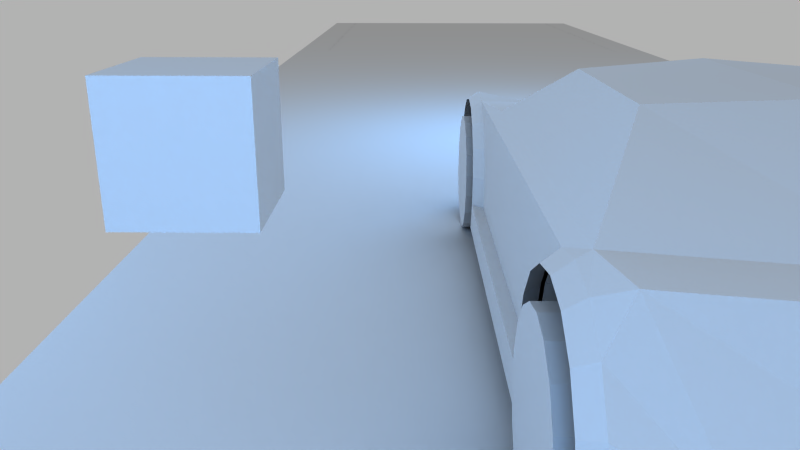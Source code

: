 # Source: track7.blend  (saved by Blender 2.47.0; exported with 4.5.12 LTS)
import bpy
from mathutils import Matrix  # noqa: F401  (used for matrix-valued properties, if any)

bpy.ops.wm.read_factory_settings(use_empty=True)
scene = bpy.context.scene
scene.name = 'Scene'

# ---- collections
col_collection_1 = bpy.data.collections.new('Collection 1'); scene.collection.children.link(col_collection_1)

# ---- materials (node trees are filled in below, after node groups)
mat_matroad_s = bpy.data.materials.new('matRoad_S')
mat_matroad_s.alpha_threshold = 0.0
mat_matroad_s.roughness = 0.5
mat_matroad_s.line_color = (0.0, 0.0, 0.0, 1.0)
mat_matcar = bpy.data.materials.new('matCar')
mat_matcar.alpha_threshold = 0.0
mat_matcar.roughness = 0.5
mat_matcar.line_color = (0.0, 0.0, 0.0, 1.0)
mat_material = bpy.data.materials.new('Material')
mat_material.alpha_threshold = 0.0
mat_material.roughness = 0.5
mat_material.line_color = (0.0, 0.0, 0.0, 1.0)

# ---- material node trees

# ---- world
world_world = bpy.data.worlds.new('World'); scene.world = world_world
world_world.color = (0.7, 0.7, 0.7)
world_world.use_sun_shadow = False
world_world.sun_shadow_jitter_overblur = 0.0
world_world.cycles.sampling_method = 'MANUAL'
world_world.cycles.sample_map_resolution = 256

# ---- cameras
cam_camera = bpy.data.cameras.new('Camera')
cam_camera.passepartout_alpha = 0.2
cam_camera.clip_end = 100.0
cam_camera.lens = 34.0
cam_camera.ortho_scale = 7.314
cam_camera.show_passepartout = False
cam_camera.show_safe_areas = True
cam_camera.dof.focus_distance = 0.0
cam_camera.dof.aperture_fstop = 128.0

# ---- lights
light_spot = bpy.data.lights.new('Spot', 'POINT')
light_spot.color = (0.2551, 0.5855, 1.0)
light_spot.transmission_factor = 0.0
light_spot.cutoff_distance = 30.0
light_spot.energy = 100.0
light_spot.shadow_buffer_clip_start = 1.001
light_spot.shadow_soft_size = 1.0
light_spot.shadow_maximum_resolution = 0.006
light_spot.use_absolute_resolution = True
light_spot.cycles.use_multiple_importance_sampling = False

# ---- meshes
me_plane_002 = bpy.data.meshes.new('Plane.002')
me_plane_002.from_pydata([(-0.196, -2.8, 0.0), (-0.196, 2.8, 0.0), (0.196, 2.8, 0.0), (0.196, -2.8, 0.0)], [], [(0, 3, 2, 1)])
_uv = me_plane_002.uv_layers.new(name='UVTex')
_uv.uv.foreach_set('vector', [1.0, 0.3714, 1.0, 0.4952, 0.001045, 0.4952, 0.001045, 0.3714])
me_plane_002.materials.append(mat_matroad_s)
me_plane_002.use_remesh_preserve_volume = False
me_plane_002.use_remesh_preserve_attributes = False
me_plane_002.use_mirror_vertex_groups = False
me_plane_002.update()
me_plane_001 = bpy.data.meshes.new('Plane.001')
me_plane_001.from_pydata([(-1.96, -2.8, 0.0), (-1.96, 2.8, 0.0), (1.96, 2.8, 0.0), (1.96, -2.8, 0.0)], [], [(0, 3, 2, 1)])
_uv = me_plane_001.uv_layers.new(name='UVTex')
_uv.uv.foreach_set('vector', [1.0, 0.5002, 1.0, 1.0, 0.1816, 1.0, 0.1816, 0.5002])
me_plane_001.materials.append(mat_matroad_s)
me_plane_001.use_remesh_preserve_volume = False
me_plane_001.use_remesh_preserve_attributes = False
me_plane_001.use_mirror_vertex_groups = False
me_plane_001.update()
me_plane = bpy.data.meshes.new('Plane')
me_plane.from_pydata([(-1.96, -8.4, 0.0), (-1.96, 2.8, 0.0), (1.96, 2.8, 0.0), (1.96, -8.4, 0.0)], [], [(0, 3, 2, 1)])
_uv = me_plane.uv_layers.new(name='UVTex')
_uv.uv.foreach_set('vector', [0.2311, 0.5041, 0.2311, 0.9936, 0.003272, 0.9936, 0.003272, 0.5041])
me_plane.materials.append(mat_matroad_s)
me_plane.use_remesh_preserve_volume = False
me_plane.use_remesh_preserve_attributes = False
me_plane.use_mirror_vertex_groups = False
me_plane.update()
me_mr_wheel = bpy.data.meshes.new('mR_wheel')
me_mr_wheel.from_pydata([(-0.4375, 0.0, 1.192e-07), (0.4375, 0.0, 0.0), (-0.4375, 0.866, 0.5), (-0.4375, 0.6428, 0.766), (-0.4375, 0.342, 0.9397), (-0.4375, -1.907e-06, 1.0), (-0.4375, -0.342, 0.9397), (-0.4375, -0.6428, 0.766), (-0.4375, -0.866, 0.5), (-0.4375, -0.9848, 0.1736), (-0.4375, -0.9848, -0.1736), (-0.4375, -0.866, -0.5), (-0.4375, -0.6428, -0.766), (-0.4375, -0.342, -0.9397), (-0.4375, 1.192e-06, -1.0), (-0.4375, 0.342, -0.9397), (-0.4375, 0.6428, -0.766), (-0.4375, 0.866, -0.5), (-0.4375, 0.9848, -0.1736), (-0.4375, 0.9848, 0.1736), (0.4375, 0.866, 0.5), (0.4375, 0.6428, 0.766), (0.4375, 0.342, 0.9397), (0.4375, -4.768e-07, 1.0), (0.4375, -0.342, 0.9397), (0.4375, -0.6428, 0.766), (0.4375, -0.866, 0.5), (0.4375, -0.9848, 0.1736), (0.4375, -0.9848, -0.1736), (0.4375, -0.866, -0.5), (0.4375, -0.6428, -0.766), (0.4375, -0.342, -0.9397), (0.4375, 4.768e-07, -1.0), (0.4375, 0.342, -0.9397), (0.4375, 0.6428, -0.766), (0.4375, 0.866, -0.5), (0.4375, 0.9848, -0.1736), (0.4375, 0.9848, 0.1736)], [], [(20, 37, 19, 2), (2, 3, 21, 20), (3, 4, 22, 21), (4, 5, 23, 22), (5, 6, 24, 23), (6, 7, 25, 24), (7, 8, 26, 25), (8, 9, 27, 26), (9, 10, 28, 27), (10, 11, 29, 28), (11, 12, 30, 29), (12, 13, 31, 30), (13, 14, 32, 31), (14, 15, 33, 32), (15, 16, 34, 33), (16, 17, 35, 34), (17, 18, 36, 35), (18, 19, 37, 36), (19, 0, 2), (1, 37, 20), (2, 0, 3), (20, 21, 1), (3, 0, 4), (21, 22, 1), (4, 0, 5), (22, 23, 1), (5, 0, 6), (23, 24, 1), (6, 0, 7), (24, 25, 1), (7, 0, 8), (25, 26, 1), (8, 0, 9), (26, 27, 1), (9, 0, 10), (27, 28, 1), (10, 0, 11), (28, 29, 1), (11, 0, 12), (29, 30, 1), (12, 0, 13), (30, 31, 1), (13, 0, 14), (31, 32, 1), (14, 0, 15), (32, 33, 1), (15, 0, 16), (33, 34, 1), (16, 0, 17), (34, 35, 1), (17, 0, 18), (35, 36, 1), (18, 0, 19), (36, 37, 1)])
_uv = me_mr_wheel.uv_layers.new(name='UVTex')
_uv.uv.foreach_set('vector', [0.2766, 0.8599, 0.3149, 0.8599, 0.3149, 0.7634, 0.2766, 0.7634, 0.2766, 0.7634, 0.2383, 0.7634, 0.2383, 0.8599, 0.2766, 0.8599, 0.2383, 0.7634, 0.2, 0.7634, 0.2, 0.8599, 0.2383, 0.8599, 0.2, 0.7634, 0.1617, 0.7634, 0.1617, 0.8599, 0.2, 0.8599, 0.8511, 0.7633, 0.8128, 0.7633, 0.8129, 0.8598, 0.8512, 0.8598, 0.8128, 0.7633, 0.7745, 0.7633, 0.7745, 0.8598, 0.8129, 0.8598, 0.7745, 0.7633, 0.7362, 0.7633, 0.7362, 0.8598, 0.7745, 0.8598, 0.7362, 0.7633, 0.6979, 0.7633, 0.6979, 0.8598, 0.7362, 0.8598, 0.6979, 0.7633, 0.6596, 0.7633, 0.6596, 0.8598, 0.6979, 0.8598, 0.6596, 0.7633, 0.6213, 0.7633, 0.6213, 0.8598, 0.6596, 0.8598, 0.6213, 0.7633, 0.583, 0.7633, 0.583, 0.8598, 0.6213, 0.8598, 0.583, 0.7633, 0.5447, 0.7633, 0.5447, 0.8598, 0.583, 0.8598, 0.5447, 0.7633, 0.5064, 0.7633, 0.5064, 0.8598, 0.5447, 0.8598, 0.5064, 0.7633, 0.4681, 0.7634, 0.4681, 0.8598, 0.5064, 0.8598, 0.4681, 0.7634, 0.4298, 0.7634, 0.4298, 0.8599, 0.4681, 0.8598, 0.4298, 0.7634, 0.3915, 0.7634, 0.3915, 0.8599, 0.4298, 0.8599, 0.3915, 0.7634, 0.3532, 0.7634, 0.3532, 0.8599, 0.3915, 0.8599, 0.3532, 0.7634, 0.3149, 0.7634, 0.3149, 0.8599, 0.3532, 0.8599, 0.1941, 0.1597, 0.1107, 0.1115, 0.1726, 0.1853, 0.2473, 0.8132, 0.1971, 0.8132, 0.2001, 0.8304, 0.1726, 0.1853, 0.1107, 0.1115, 0.1436, 0.202, 0.2001, 0.8304, 0.2088, 0.8455, 0.2473, 0.8132, 0.1436, 0.202, 0.1107, 0.1115, 0.1107, 0.2078, 0.2088, 0.8455, 0.2222, 0.8567, 0.2473, 0.8132, 0.1107, 0.2078, 0.1107, 0.1115, 0.07778, 0.202, 0.2222, 0.8567, 0.2386, 0.8627, 0.2473, 0.8132, 0.07778, 0.202, 0.1107, 0.1115, 0.04883, 0.1853, 0.2386, 0.8627, 0.2561, 0.8627, 0.2473, 0.8132, 0.04883, 0.1853, 0.1107, 0.1115, 0.02734, 0.1597, 0.2561, 0.8627, 0.2725, 0.8567, 0.2473, 0.8132, 0.02734, 0.1597, 0.1107, 0.1115, 0.01591, 0.1283, 0.2725, 0.8567, 0.2859, 0.8455, 0.2473, 0.8132, 0.01591, 0.1283, 0.1107, 0.1115, 0.01591, 0.09483, 0.2859, 0.8455, 0.2946, 0.8304, 0.2473, 0.8132, 0.01591, 0.09483, 0.1107, 0.1115, 0.02734, 0.06342, 0.2946, 0.8304, 0.2976, 0.8132, 0.2473, 0.8132, 0.02734, 0.06342, 0.1107, 0.1115, 0.04883, 0.03781, 0.2976, 0.8132, 0.2946, 0.796, 0.2473, 0.8132, 0.04883, 0.03781, 0.1107, 0.1115, 0.07778, 0.0211, 0.2946, 0.796, 0.2859, 0.7809, 0.2473, 0.8132, 0.07778, 0.0211, 0.1107, 0.1115, 0.1107, 0.01529, 0.2859, 0.7809, 0.2725, 0.7696, 0.2473, 0.8132, 0.1107, 0.01529, 0.1107, 0.1115, 0.1436, 0.0211, 0.2725, 0.7696, 0.2561, 0.7637, 0.2473, 0.8132, 0.1436, 0.0211, 0.1107, 0.1115, 0.1726, 0.03781, 0.2561, 0.7637, 0.2386, 0.7637, 0.2473, 0.8132, 0.1726, 0.03781, 0.1107, 0.1115, 0.1941, 0.06342, 0.2386, 0.7637, 0.2222, 0.7696, 0.2473, 0.8132, 0.1941, 0.06342, 0.1107, 0.1115, 0.2055, 0.09483, 0.2222, 0.7696, 0.2088, 0.7809, 0.2473, 0.8132, 0.2055, 0.09483, 0.1107, 0.1115, 0.2055, 0.1283, 0.2088, 0.7809, 0.2001, 0.796, 0.2473, 0.8132, 0.2055, 0.1283, 0.1107, 0.1115, 0.1941, 0.1597, 0.2001, 0.796, 0.1971, 0.8132, 0.2473, 0.8132])
me_mr_wheel.materials.append(mat_matcar)
me_mr_wheel.use_remesh_preserve_volume = False
me_mr_wheel.use_remesh_preserve_attributes = False
me_mr_wheel.use_mirror_vertex_groups = False
me_mr_wheel.update()
me_ml_wheel = bpy.data.meshes.new('mL_wheel')
me_ml_wheel.from_pydata([(0.4375, 0.0, 1.192e-07), (-0.4375, 0.0, 0.0), (0.4375, 0.866, 0.5), (0.4375, 0.6428, 0.766), (0.4375, 0.342, 0.9397), (0.4375, -1.907e-06, 1.0), (0.4375, -0.342, 0.9397), (0.4375, -0.6428, 0.766), (0.4375, -0.866, 0.5), (0.4375, -0.9848, 0.1736), (0.4375, -0.9848, -0.1736), (0.4375, -0.866, -0.5), (0.4375, -0.6428, -0.766), (0.4375, -0.342, -0.9397), (0.4375, 1.192e-06, -1.0), (0.4375, 0.342, -0.9397), (0.4375, 0.6428, -0.766), (0.4375, 0.866, -0.5), (0.4375, 0.9848, -0.1736), (0.4375, 0.9848, 0.1736), (-0.4375, 0.866, 0.5), (-0.4375, 0.6428, 0.766), (-0.4375, 0.342, 0.9397), (-0.4375, -4.768e-07, 1.0), (-0.4375, -0.342, 0.9397), (-0.4375, -0.6428, 0.766), (-0.4375, -0.866, 0.5), (-0.4375, -0.9848, 0.1736), (-0.4375, -0.9848, -0.1736), (-0.4375, -0.866, -0.5), (-0.4375, -0.6428, -0.766), (-0.4375, -0.342, -0.9397), (-0.4375, 4.768e-07, -1.0), (-0.4375, 0.342, -0.9397), (-0.4375, 0.6428, -0.766), (-0.4375, 0.866, -0.5), (-0.4375, 0.9848, -0.1736), (-0.4375, 0.9848, 0.1736)], [], [(19, 37, 20, 2), (21, 3, 2, 20), (22, 4, 3, 21), (23, 5, 4, 22), (24, 6, 5, 23), (25, 7, 6, 24), (26, 8, 7, 25), (27, 9, 8, 26), (28, 10, 9, 27), (29, 11, 10, 28), (30, 12, 11, 29), (31, 13, 12, 30), (32, 14, 13, 31), (33, 15, 14, 32), (34, 16, 15, 33), (35, 17, 16, 34), (36, 18, 17, 35), (37, 19, 18, 36), (0, 19, 2), (20, 37, 1), (0, 2, 3), (1, 21, 20), (0, 3, 4), (1, 22, 21), (0, 4, 5), (1, 23, 22), (0, 5, 6), (1, 24, 23), (0, 6, 7), (1, 25, 24), (0, 7, 8), (1, 26, 25), (0, 8, 9), (1, 27, 26), (0, 9, 10), (1, 28, 27), (0, 10, 11), (1, 29, 28), (0, 11, 12), (1, 30, 29), (0, 12, 13), (1, 31, 30), (0, 13, 14), (1, 32, 31), (0, 14, 15), (1, 33, 32), (0, 15, 16), (1, 34, 33), (0, 16, 17), (1, 35, 34), (0, 17, 18), (1, 36, 35), (0, 18, 19), (1, 37, 36)])
_uv = me_ml_wheel.uv_layers.new(name='UVTex')
_uv.uv.foreach_set('vector', [0.3149, 0.7634, 0.3149, 0.8599, 0.2766, 0.8599, 0.2766, 0.7634, 0.2383, 0.8599, 0.2383, 0.7634, 0.2766, 0.7634, 0.2766, 0.8599, 0.2, 0.8599, 0.2, 0.7634, 0.2383, 0.7634, 0.2383, 0.8599, 0.1617, 0.8599, 0.1617, 0.7634, 0.2, 0.7634, 0.2, 0.8599, 0.8129, 0.8598, 0.8128, 0.7633, 0.8511, 0.7633, 0.8512, 0.8598, 0.7745, 0.8598, 0.7745, 0.7633, 0.8128, 0.7633, 0.8129, 0.8598, 0.7362, 0.8598, 0.7362, 0.7633, 0.7745, 0.7633, 0.7745, 0.8598, 0.6979, 0.8598, 0.6979, 0.7633, 0.7362, 0.7633, 0.7362, 0.8598, 0.6596, 0.8598, 0.6596, 0.7633, 0.6979, 0.7633, 0.6979, 0.8598, 0.6213, 0.8598, 0.6213, 0.7633, 0.6596, 0.7633, 0.6596, 0.8598, 0.583, 0.8598, 0.583, 0.7633, 0.6213, 0.7633, 0.6213, 0.8598, 0.5447, 0.8598, 0.5447, 0.7633, 0.583, 0.7633, 0.583, 0.8598, 0.5064, 0.8598, 0.5064, 0.7633, 0.5447, 0.7633, 0.5447, 0.8598, 0.4681, 0.8598, 0.4681, 0.7634, 0.5064, 0.7633, 0.5064, 0.8598, 0.4298, 0.8599, 0.4298, 0.7634, 0.4681, 0.7634, 0.4681, 0.8598, 0.3915, 0.8599, 0.3915, 0.7634, 0.4298, 0.7634, 0.4298, 0.8599, 0.3532, 0.8599, 0.3532, 0.7634, 0.3915, 0.7634, 0.3915, 0.8599, 0.3149, 0.8599, 0.3149, 0.7634, 0.3532, 0.7634, 0.3532, 0.8599, 0.1107, 0.1115, 0.1941, 0.1597, 0.1726, 0.1853, 0.2001, 0.8304, 0.1971, 0.8132, 0.2473, 0.8132, 0.1107, 0.1115, 0.1726, 0.1853, 0.1436, 0.202, 0.2473, 0.8132, 0.2088, 0.8455, 0.2001, 0.8304, 0.1107, 0.1115, 0.1436, 0.202, 0.1107, 0.2078, 0.2473, 0.8132, 0.2222, 0.8567, 0.2088, 0.8455, 0.1107, 0.1115, 0.1107, 0.2078, 0.07778, 0.202, 0.2473, 0.8132, 0.2386, 0.8627, 0.2222, 0.8567, 0.1107, 0.1115, 0.07778, 0.202, 0.04883, 0.1853, 0.2473, 0.8132, 0.2561, 0.8627, 0.2386, 0.8627, 0.1107, 0.1115, 0.04883, 0.1853, 0.02734, 0.1597, 0.2473, 0.8132, 0.2725, 0.8567, 0.2561, 0.8627, 0.1107, 0.1115, 0.02734, 0.1597, 0.01591, 0.1283, 0.2473, 0.8132, 0.2859, 0.8455, 0.2725, 0.8567, 0.1107, 0.1115, 0.01591, 0.1283, 0.01591, 0.09483, 0.2473, 0.8132, 0.2946, 0.8304, 0.2859, 0.8455, 0.1107, 0.1115, 0.01591, 0.09483, 0.02734, 0.06342, 0.2473, 0.8132, 0.2976, 0.8132, 0.2946, 0.8304, 0.1107, 0.1115, 0.02734, 0.06342, 0.04883, 0.03781, 0.2473, 0.8132, 0.2946, 0.796, 0.2976, 0.8132, 0.1107, 0.1115, 0.04883, 0.03781, 0.07778, 0.0211, 0.2473, 0.8132, 0.2859, 0.7809, 0.2946, 0.796, 0.1107, 0.1115, 0.07778, 0.0211, 0.1107, 0.01529, 0.2473, 0.8132, 0.2725, 0.7696, 0.2859, 0.7809, 0.1107, 0.1115, 0.1107, 0.01529, 0.1436, 0.0211, 0.2473, 0.8132, 0.2561, 0.7637, 0.2725, 0.7696, 0.1107, 0.1115, 0.1436, 0.0211, 0.1726, 0.03781, 0.2473, 0.8132, 0.2386, 0.7637, 0.2561, 0.7637, 0.1107, 0.1115, 0.1726, 0.03781, 0.1941, 0.06342, 0.2473, 0.8132, 0.2222, 0.7696, 0.2386, 0.7637, 0.1107, 0.1115, 0.1941, 0.06342, 0.2055, 0.09483, 0.2473, 0.8132, 0.2088, 0.7809, 0.2222, 0.7696, 0.1107, 0.1115, 0.2055, 0.09483, 0.2055, 0.1283, 0.2473, 0.8132, 0.2001, 0.796, 0.2088, 0.7809, 0.1107, 0.1115, 0.2055, 0.1283, 0.1941, 0.1597, 0.2473, 0.8132, 0.1971, 0.8132, 0.2001, 0.796])
me_ml_wheel.materials.append(mat_matcar)
me_ml_wheel.use_remesh_preserve_volume = False
me_ml_wheel.use_remesh_preserve_attributes = False
me_ml_wheel.use_mirror_vertex_groups = False
me_ml_wheel.update()
me_mrcap = bpy.data.meshes.new('mRCap')
me_mrcap.from_pydata([(1.389, 1.667, -0.1711), (-1.389, 1.667, -0.1711), (1.389, 1.856, 0.0542), (-1.389, 1.856, 0.0542), (1.389, 2.11, 0.2012), (-1.389, 2.11, 0.2012), (1.389, 2.4, 0.2523), (-1.389, 2.4, 0.2523), (1.389, 2.69, 0.2012), (-1.389, 2.69, 0.2012), (1.389, 2.944, 0.0542), (-1.389, 2.944, 0.0542), (1.389, 3.133, -0.1711), (-1.389, 3.133, -0.1711), (1.389, 3.234, -0.4474), (-1.389, 3.234, -0.4474), (1.389, 3.234, -0.7415), (-1.389, 3.234, -0.7415), (1.407, 3.143, -1.009), (-1.407, 3.143, -1.009), (1.407, 1.657, -1.009), (-1.407, 1.657, -1.009), (1.389, 1.566, -0.7415), (-1.389, 1.566, -0.7415), (1.389, 1.566, -0.4474), (-1.389, 1.566, -0.4474), (0.9213, 1.657, -0.171), (-0.9213, 1.657, -0.171), (0.9213, 1.555, -0.451), (-0.9213, 1.555, -0.451), (0.9213, 1.848, 0.05727), (-0.9213, 1.848, 0.05727), (0.9213, 2.107, 0.2063), (-0.9213, 2.107, 0.2063), (0.9213, 2.4, 0.258), (-0.9213, 2.4, 0.258), (0.9213, 2.693, 0.2063), (-0.9213, 2.693, 0.2063), (0.9213, 2.952, 0.05727), (-0.9213, 2.952, 0.05727), (0.9213, 3.143, -0.171), (-0.9213, 3.143, -0.171), (0.9213, 3.245, -0.451), (-0.9213, 3.245, -0.451), (0.9213, 3.143, -1.009), (-0.9213, 3.143, -1.009), (0.9213, 1.657, -1.009), (-0.9213, 1.657, -1.009), (0.9213, 1.555, -0.749), (-0.9213, 1.555, -0.749), (0.924, 2.4, -1.009), (-0.924, 2.4, -1.009)], [], [(0, 26, 28, 24), (29, 27, 1, 25), (0, 2, 30, 26), (31, 3, 1, 27), (4, 32, 30, 2), (31, 33, 5, 3), (4, 6, 34, 32), (35, 7, 5, 33), (8, 36, 34, 6), (35, 37, 9, 7), (8, 10, 38, 36), (39, 11, 9, 37), (12, 40, 38, 10), (39, 41, 13, 11), (12, 14, 42, 40), (43, 15, 13, 41), (22, 48, 46, 20), (47, 49, 23, 21), (24, 28, 48, 22), (49, 29, 25, 23), (26, 50, 28), (29, 51, 27), (26, 30, 50), (51, 31, 27), (32, 50, 30), (31, 51, 33), (32, 34, 50), (51, 35, 33), (36, 50, 34), (35, 51, 37), (36, 38, 50), (51, 39, 37), (40, 50, 38), (39, 51, 41), (40, 42, 50), (51, 43, 41), (44, 50, 42), (43, 51, 45), (48, 50, 46), (47, 51, 49), (28, 50, 48), (49, 51, 29), (14, 16, 42), (43, 17, 15), (16, 18, 42), (43, 19, 17), (18, 44, 42), (43, 45, 19)])
_uv = me_mrcap.uv_layers.new(name='UVTex')
_uv.uv.foreach_set('vector', [0.3437, 0.9644, 0.3178, 0.9384, 0.3256, 0.9265, 0.358, 0.9464, 0.3256, 0.9265, 0.3178, 0.9384, 0.3437, 0.9644, 0.358, 0.9464, 0.3437, 0.9644, 0.3258, 0.9779, 0.3076, 0.9476, 0.3178, 0.9384, 0.3076, 0.9476, 0.3258, 0.9779, 0.3437, 0.9644, 0.3178, 0.9384, 0.3053, 0.9881, 0.2951, 0.9528, 0.3076, 0.9476, 0.3258, 0.9779, 0.3076, 0.9476, 0.2951, 0.9528, 0.3053, 0.9881, 0.3258, 0.9779, 0.3053, 0.9881, 0.2817, 0.9925, 0.2817, 0.9542, 0.2951, 0.9528, 0.2817, 0.9542, 0.2817, 0.9925, 0.3053, 0.9881, 0.2951, 0.9528, 0.2582, 0.988, 0.2683, 0.9528, 0.2817, 0.9542, 0.2817, 0.9925, 0.2817, 0.9542, 0.2683, 0.9528, 0.2582, 0.988, 0.2817, 0.9925, 0.2582, 0.988, 0.2379, 0.978, 0.2557, 0.9477, 0.2683, 0.9528, 0.2557, 0.9477, 0.2379, 0.978, 0.2582, 0.988, 0.2683, 0.9528, 0.2202, 0.9648, 0.2452, 0.9386, 0.2557, 0.9477, 0.2379, 0.978, 0.2557, 0.9477, 0.2452, 0.9386, 0.2202, 0.9648, 0.2379, 0.978, 0.2202, 0.9648, 0.2059, 0.9476, 0.2372, 0.9266, 0.2452, 0.9386, 0.2372, 0.9266, 0.2059, 0.9476, 0.2202, 0.9648, 0.2452, 0.9386, 0.3666, 0.9255, 0.331, 0.912, 0.3321, 0.8949, 0.3722, 0.907, 0.3321, 0.8949, 0.331, 0.912, 0.3666, 0.9255, 0.3722, 0.907, 0.358, 0.9464, 0.3256, 0.9265, 0.331, 0.912, 0.3666, 0.9255, 0.331, 0.912, 0.3256, 0.9265, 0.358, 0.9464, 0.3666, 0.9255, 0.3178, 0.9384, 0.2817, 0.8852, 0.3256, 0.9265, 0.3256, 0.9265, 0.2817, 0.8852, 0.3178, 0.9384, 0.3178, 0.9384, 0.3076, 0.9476, 0.2817, 0.8852, 0.2817, 0.8852, 0.3076, 0.9476, 0.3178, 0.9384, 0.2951, 0.9528, 0.2817, 0.8852, 0.3076, 0.9476, 0.3076, 0.9476, 0.2817, 0.8852, 0.2951, 0.9528, 0.2951, 0.9528, 0.2817, 0.9542, 0.2817, 0.8852, 0.2817, 0.8852, 0.2817, 0.9542, 0.2951, 0.9528, 0.2683, 0.9528, 0.2817, 0.8852, 0.2817, 0.9542, 0.2817, 0.9542, 0.2817, 0.8852, 0.2683, 0.9528, 0.2683, 0.9528, 0.2557, 0.9477, 0.2817, 0.8852, 0.2817, 0.8852, 0.2557, 0.9477, 0.2683, 0.9528, 0.2452, 0.9386, 0.2817, 0.8852, 0.2557, 0.9477, 0.2557, 0.9477, 0.2817, 0.8852, 0.2452, 0.9386, 0.2452, 0.9386, 0.2372, 0.9266, 0.2817, 0.8852, 0.2817, 0.8852, 0.2372, 0.9266, 0.2452, 0.9386, 0.2314, 0.8944, 0.2817, 0.8852, 0.2325, 0.9114, 0.2325, 0.9114, 0.2817, 0.8852, 0.2314, 0.8944, 0.331, 0.912, 0.2817, 0.8852, 0.3321, 0.8949, 0.3321, 0.8949, 0.2817, 0.8852, 0.331, 0.912, 0.3256, 0.9265, 0.2817, 0.8852, 0.331, 0.912, 0.331, 0.912, 0.2817, 0.8852, 0.3256, 0.9265, 0.2059, 0.9476, 0.1956, 0.9277, 0.2372, 0.9266, 0.2372, 0.9266, 0.1956, 0.9277, 0.2059, 0.9476, 0.1956, 0.9277, 0.1883, 0.9092, 0.2372, 0.9266, 0.2372, 0.9266, 0.1883, 0.9092, 0.1956, 0.9277, 0.1883, 0.9092, 0.2314, 0.8944, 0.2325, 0.9114, 0.2325, 0.9114, 0.2314, 0.8944, 0.1883, 0.9092])
me_mrcap.use_remesh_preserve_volume = False
me_mrcap.use_remesh_preserve_attributes = False
me_mrcap.use_mirror_vertex_groups = False
me_mrcap.update()
me_mfloor = bpy.data.meshes.new('mFloor')
me_mfloor.from_pydata([(-0.8786, -3.209, -0.1818), (-1.145, -3.36, -0.3724), (-1.327, -1.051, 0.2969), (-0.9227, -2.13, 0.1921), (0.8786, -3.209, -0.1818), (1.145, -3.36, -0.3724), (1.327, -1.051, 0.2969), (0.9227, -2.13, 0.1921), (1.407, 3.143, -1.009), (-1.407, 3.143, -1.009), (1.407, -1.657, -1.009), (-1.407, -1.657, -1.009), (1.407, 1.657, -1.009), (-1.407, 1.657, -1.009), (0.96, 3.36, -0.9), (-0.96, 3.36, -0.9), (0.9272, -1.657, -1.009), (-0.9272, -1.657, -1.009), (0.9272, 1.657, -1.009), (-0.9272, 1.657, -1.009), (0.9272, -3.143, -1.009), (-0.9272, -3.143, -1.009), (0.9272, 3.143, -1.009), (-0.9272, 3.143, -1.009), (0.0, 3.48, -0.9)], [], [(12, 10, 16, 18), (17, 11, 13, 19), (14, 8, 22, 24), (23, 9, 15, 24), (22, 23, 24), (18, 19, 23, 22), (16, 17, 19, 18), (16, 20, 21, 17), (4, 5, 20), (6, 16, 10), (6, 7, 16), (0, 21, 1), (2, 17, 3), (2, 11, 17), (3, 17, 21), (0, 3, 21), (7, 20, 16), (4, 20, 7)])
_uv = me_mfloor.uv_layers.new(name='UVTex')
_uv.uv.foreach_set('vector', [0.373, 0.9803, 0.2734, 0.9778, 0.2648, 0.9623, 0.3735, 0.9623, 0.2648, 0.9122, 0.273, 0.8974, 0.3729, 0.8941, 0.3735, 0.9122, 0.415, 0.9632, 0.4098, 0.9753, 0.4098, 0.9623, 0.4175, 0.9372, 0.4098, 0.9122, 0.4098, 0.8992, 0.415, 0.9113, 0.4175, 0.9372, 0.4098, 0.9623, 0.4098, 0.9122, 0.4175, 0.9372, 0.3735, 0.9623, 0.3735, 0.9122, 0.4098, 0.9122, 0.4098, 0.9623, 0.2648, 0.9623, 0.2648, 0.9122, 0.3735, 0.9122, 0.3735, 0.9623, 0.2648, 0.9623, 0.2331, 0.9623, 0.2331, 0.9122, 0.2648, 0.9122, 0.2295, 0.9746, 0.2251, 0.9701, 0.2331, 0.9623, 0.2573, 0.9963, 0.2648, 0.9623, 0.2734, 0.9778, 0.2573, 0.9963, 0.2447, 0.9835, 0.2648, 0.9623, 0.23, 0.8994, 0.2331, 0.9122, 0.2252, 0.9038, 0.2589, 0.8789, 0.2648, 0.9122, 0.2459, 0.8909, 0.2589, 0.8789, 0.273, 0.8974, 0.2648, 0.9122, 0.2459, 0.8909, 0.2648, 0.9122, 0.2331, 0.9122, 0.23, 0.8994, 0.2459, 0.8909, 0.2331, 0.9122, 0.2447, 0.9835, 0.2331, 0.9623, 0.2648, 0.9623, 0.2295, 0.9746, 0.2331, 0.9623, 0.2447, 0.9835])
me_mfloor.materials.append(mat_material)
me_mfloor.use_remesh_preserve_volume = False
me_mfloor.use_remesh_preserve_attributes = False
me_mfloor.use_mirror_vertex_groups = False
me_mfloor.update()
me_mbody = bpy.data.meshes.new('mBody')
me_mbody.from_pydata([(1.512, -1.725, -0.21), (-1.512, -1.725, -0.21), (1.512, 1.725, -0.21), (-1.512, 1.725, -0.21), (1.512, -1.899, -0.002484), (-1.512, -1.899, -0.002484), (1.512, 1.899, -0.002484), (-1.512, 1.899, -0.002484), (1.512, -2.133, 0.133), (-1.512, -2.133, 0.133), (1.512, 2.133, 0.133), (-1.512, 2.133, 0.133), (1.512, -2.4, 0.18), (-1.512, -2.4, 0.18), (1.512, 2.4, 0.18), (-1.512, 2.4, 0.18), (1.512, -2.667, 0.133), (-1.512, -2.667, 0.133), (1.512, 2.667, 0.133), (-1.512, 2.667, 0.133), (1.512, -2.901, -0.002486), (-1.512, -2.901, -0.002486), (1.512, 2.901, -0.002486), (-1.512, 2.901, -0.002486), (1.512, -3.076, -0.21), (-1.512, -3.076, -0.21), (1.512, 3.076, -0.21), (-1.512, 3.076, -0.21), (1.512, -3.168, -0.4646), (-1.512, -3.168, -0.4646), (1.512, 3.168, -0.4646), (-1.512, 3.168, -0.4646), (1.512, -3.168, -0.7354), (-1.512, -3.168, -0.7354), (1.512, 3.168, -0.7354), (-1.512, 3.168, -0.7354), (1.512, -3.075, -1.009), (-1.512, -3.075, -1.009), (1.512, 3.075, -1.009), (-1.512, 3.075, -1.009), (1.512, -1.724, -1.009), (-1.512, -1.724, -1.009), (1.512, 1.724, -1.009), (-1.512, 1.724, -1.009), (1.512, -1.632, -0.7354), (-1.512, -1.632, -0.7354), (1.512, 1.632, -0.7354), (-1.512, 1.632, -0.7354), (1.512, -1.632, -0.4646), (-1.512, -1.632, -0.4646), (1.512, 1.632, -0.4646), (-1.512, 1.632, -0.4646), (1.407, -1.657, -0.171), (-1.407, -1.657, -0.171), (1.407, 1.657, -0.171), (-1.407, 1.657, -0.171), (1.407, -1.848, 0.05727), (-1.407, -1.848, 0.05727), (1.407, 1.848, 0.05727), (-1.407, 1.848, 0.05727), (1.407, -2.107, 0.2063), (-1.407, -2.107, 0.2063), (1.407, 2.107, 0.2063), (-1.407, 2.107, 0.2063), (1.407, -2.4, 0.258), (-1.407, -2.4, 0.258), (1.407, 2.4, 0.258), (-1.407, 2.4, 0.258), (1.407, -2.693, 0.2063), (-1.407, -2.693, 0.2063), (1.407, 2.693, 0.2063), (-1.407, 2.693, 0.2063), (1.407, -2.952, 0.05727), (-1.407, -2.952, 0.05727), (1.407, 2.952, 0.05727), (-1.407, 2.952, 0.05727), (1.407, -3.143, -0.171), (-1.407, -3.143, -0.171), (1.407, 3.143, -0.171), (-1.407, 3.143, -0.171), (1.407, -3.245, -0.451), (-1.407, -3.245, -0.451), (1.407, 3.245, -0.451), (-1.407, 3.245, -0.451), (1.407, -3.245, -0.749), (-1.407, -3.245, -0.749), (1.407, 3.245, -0.749), (-1.407, 3.245, -0.749), (1.407, -3.143, -1.009), (-1.407, -3.143, -1.009), (1.407, 3.143, -1.009), (-1.407, 3.143, -1.009), (1.407, -1.657, -1.009), (-1.407, -1.657, -1.009), (1.407, 1.657, -1.009), (-1.407, 1.657, -1.009), (1.407, -1.555, -0.749), (-1.407, -1.555, -0.749), (1.407, 1.555, -0.749), (-1.407, 1.555, -0.749), (1.407, -1.555, -0.451), (-1.407, -1.555, -0.451), (1.407, 1.555, -0.451), (-1.407, 1.555, -0.451), (0.8786, -3.209, -0.1818), (-0.8786, -3.209, -0.1818), (1.145, -3.36, -0.3724), (-1.145, -3.36, -0.3724), (0.0, -3.143, -1.01), (1.248, 2.82, 0.3), (-1.248, 2.82, 0.3), (0.96, 3.36, -0.36), (-0.96, 3.36, -0.36), (0.96, 3.36, -0.9), (-0.96, 3.36, -0.9), (0.0, 3.06, 0.3), (0.0, 3.48, -0.36), (0.0, 3.48, -0.9), (0.0, -3.209, -0.1204), (0.0, -3.36, -0.3724), (1.327, -1.051, 0.2969), (-1.327, -1.051, 0.2969), (0.0, -1.472, 0.2708), (0.9271, 0.01765, 0.7939), (-0.9271, 0.01765, 0.7939), (0.0, -0.1209, 0.8539), (0.9271, 1.524, 0.7939), (-0.9271, 1.524, 0.7939), (0.0, 1.688, 0.8542), (0.0, 2.663, 0.3), (1.327, 2.388, 0.3009), (-1.327, 2.388, 0.3009), (0.9227, -2.13, 0.1921), (-0.9227, -2.13, 0.1921), (0.0, -2.34, 0.179)], [], [(52, 0, 48, 100), (49, 1, 53, 101), (50, 2, 54, 102), (55, 3, 51, 103), (0, 52, 56, 4), (57, 53, 1, 5), (58, 54, 2, 6), (3, 55, 59, 7), (60, 8, 4, 56), (5, 9, 61, 57), (6, 10, 62, 58), (63, 11, 7, 59), (64, 12, 8, 60), (9, 13, 65, 61), (10, 14, 66, 62), (67, 15, 11, 63), (68, 16, 12, 64), (13, 17, 69, 65), (14, 18, 70, 66), (71, 19, 15, 67), (72, 20, 16, 68), (17, 21, 73, 69), (18, 22, 74, 70), (75, 23, 19, 71), (76, 24, 20, 72), (21, 25, 77, 73), (22, 26, 78, 74), (79, 27, 23, 75), (80, 28, 24, 76), (25, 29, 81, 77), (26, 30, 82, 78), (83, 31, 27, 79), (84, 32, 28, 80), (29, 33, 85, 81), (30, 34, 86, 82), (87, 35, 31, 83), (88, 36, 32, 84), (33, 37, 89, 85), (34, 38, 90, 86), (91, 39, 35, 87), (96, 92, 40, 44), (41, 93, 97, 45), (42, 94, 98, 46), (99, 95, 43, 47), (100, 48, 44, 96), (45, 49, 101, 97), (46, 50, 102, 98), (103, 51, 47, 99), (96, 98, 102, 100), (103, 99, 97, 101), (52, 100, 102, 54), (103, 101, 53, 55), (52, 54, 58, 56), (59, 55, 53, 57), (56, 58, 62, 60), (63, 59, 57, 61), (80, 76, 106), (107, 77, 81), (78, 82, 111), (112, 83, 79), (82, 86, 111), (112, 87, 83), (86, 90, 113, 111), (114, 91, 87, 112), (111, 113, 117, 116), (117, 114, 112, 116), (106, 104, 118, 119), (118, 105, 107, 119), (122, 120, 123, 125), (124, 121, 122, 125), (109, 111, 116, 115), (116, 112, 110, 115), (60, 62, 130, 120), (131, 63, 61, 121), (120, 130, 126, 123), (127, 131, 121, 124), (62, 66, 130), (131, 67, 63), (68, 104, 72), (73, 105, 69), (70, 74, 109), (110, 75, 71), (123, 126, 128, 125), (128, 127, 124, 125), (109, 115, 129, 130), (129, 115, 110, 131), (126, 130, 129, 128), (129, 131, 127, 128), (88, 106, 119, 108), (119, 107, 89, 108), (84, 106, 88), (89, 107, 85), (80, 106, 84), (85, 107, 81), (70, 109, 130), (131, 110, 71), (66, 70, 130), (131, 71, 67), (74, 78, 111, 109), (112, 79, 75, 110), (104, 132, 134, 118), (134, 133, 105, 118), (132, 120, 122, 134), (122, 121, 133, 134), (60, 132, 64), (65, 133, 61), (60, 120, 132), (133, 121, 61), (68, 132, 104), (105, 133, 69), (64, 132, 68), (69, 133, 65), (72, 104, 106, 76), (107, 105, 73, 77), (44, 46, 98, 96), (99, 47, 45, 97), (40, 42, 46, 44), (47, 43, 41, 45), (40, 92, 94, 42), (95, 93, 41, 43)])
_uv = me_mbody.uv_layers.new(name='UVTex')
_uv.uv.foreach_set('vector', [0.5718, 0.1093, 0.5622, 0.0959, 0.5844, 0.07676, 0.5963, 0.08828, 0.5844, 0.07676, 0.5622, 0.0959, 0.5718, 0.1093, 0.5963, 0.08828, 0.6816, 0.1348, 0.7061, 0.1521, 0.6976, 0.1667, 0.6706, 0.1477, 0.6976, 0.1667, 0.7061, 0.1521, 0.6816, 0.1348, 0.6706, 0.1477, 0.5622, 0.0959, 0.5718, 0.1093, 0.544, 0.1257, 0.5369, 0.1108, 0.544, 0.1257, 0.5718, 0.1093, 0.5622, 0.0959, 0.5369, 0.1108, 0.7276, 0.1807, 0.6976, 0.1667, 0.7061, 0.1521, 0.7333, 0.1648, 0.7061, 0.1521, 0.6976, 0.1667, 0.7276, 0.1807, 0.7333, 0.1648, 0.5138, 0.137, 0.5094, 0.121, 0.5369, 0.1108, 0.544, 0.1257, 0.5369, 0.1108, 0.5094, 0.121, 0.5138, 0.137, 0.544, 0.1257, 0.7333, 0.1648, 0.7624, 0.1725, 0.7595, 0.1892, 0.7276, 0.1807, 0.7595, 0.1892, 0.7624, 0.1725, 0.7333, 0.1648, 0.7276, 0.1807, 0.482, 0.1427, 0.4805, 0.1262, 0.5094, 0.121, 0.5138, 0.137, 0.5094, 0.121, 0.4805, 0.1262, 0.482, 0.1427, 0.5138, 0.137, 0.7624, 0.1725, 0.7922, 0.175, 0.7922, 0.1918, 0.7595, 0.1892, 0.7922, 0.1918, 0.7922, 0.175, 0.7624, 0.1725, 0.7595, 0.1892, 0.4497, 0.1427, 0.4512, 0.1262, 0.4805, 0.1262, 0.482, 0.1427, 0.4805, 0.1262, 0.4512, 0.1262, 0.4497, 0.1427, 0.482, 0.1427, 0.7922, 0.175, 0.822, 0.1727, 0.8249, 0.1893, 0.7922, 0.1918, 0.8249, 0.1893, 0.822, 0.1727, 0.7922, 0.175, 0.7922, 0.1918, 0.418, 0.137, 0.4223, 0.121, 0.4512, 0.1262, 0.4497, 0.1427, 0.4512, 0.1262, 0.4223, 0.121, 0.418, 0.137, 0.4497, 0.1427, 0.822, 0.1727, 0.8509, 0.1651, 0.8564, 0.1809, 0.8249, 0.1893, 0.8564, 0.1809, 0.8509, 0.1651, 0.822, 0.1727, 0.8249, 0.1893, 0.3877, 0.1257, 0.3948, 0.1108, 0.4223, 0.121, 0.418, 0.137, 0.4223, 0.121, 0.3948, 0.1108, 0.3877, 0.1257, 0.418, 0.137, 0.8509, 0.1651, 0.8781, 0.1534, 0.8854, 0.1681, 0.8564, 0.1809, 0.8854, 0.1681, 0.8781, 0.1534, 0.8509, 0.1651, 0.8564, 0.1809, 0.3599, 0.1093, 0.3695, 0.09589, 0.3948, 0.1108, 0.3877, 0.1257, 0.3948, 0.1108, 0.3695, 0.09589, 0.3599, 0.1093, 0.3877, 0.1257, 0.8781, 0.1534, 0.9038, 0.139, 0.9124, 0.1527, 0.8854, 0.1681, 0.9124, 0.1527, 0.9038, 0.139, 0.8781, 0.1534, 0.8854, 0.1681, 0.3354, 0.08826, 0.3473, 0.07674, 0.3695, 0.09589, 0.3599, 0.1093, 0.3695, 0.09589, 0.3473, 0.07674, 0.3354, 0.08826, 0.3599, 0.1093, 0.9038, 0.139, 0.9276, 0.1222, 0.9377, 0.1348, 0.9124, 0.1527, 0.9377, 0.1348, 0.9276, 0.1222, 0.9038, 0.139, 0.9124, 0.1527, 0.3166, 0.06451, 0.3273, 0.05262, 0.3473, 0.07674, 0.3354, 0.08826, 0.3473, 0.07674, 0.3273, 0.05262, 0.3166, 0.06451, 0.3354, 0.08826, 0.9276, 0.1222, 0.9504, 0.1014, 0.9593, 0.1145, 0.9377, 0.1348, 0.9593, 0.1145, 0.9504, 0.1014, 0.9276, 0.1222, 0.9377, 0.1348, 0.5262, 0.1789, 0.5293, 0.03567, 0.6041, 0.0246, 0.6041, 0.1727, 0.6041, 0.0246, 0.5293, 0.03567, 0.5262, 0.1789, 0.6041, 0.1727, 0.2869, 0.1092, 0.2996, 0.03501, 0.4423, 0.03501, 0.4345, 0.1125, 0.4423, 0.03501, 0.2996, 0.03501, 0.2869, 0.1092, 0.4345, 0.1125, 0.5963, 0.08828, 0.5844, 0.07676, 0.6029, 0.05399, 0.6166, 0.06323, 0.6029, 0.05399, 0.5844, 0.07676, 0.5963, 0.08828, 0.6166, 0.06323, 0.6605, 0.1134, 0.6816, 0.1348, 0.6706, 0.1477, 0.6474, 0.1242, 0.6706, 0.1477, 0.6816, 0.1348, 0.6605, 0.1134, 0.6474, 0.1242, 0.4367, 0.6223, 0.9812, 0.541, 0.9665, 0.417, 0.4343, 0.5617, 0.9665, 0.417, 0.9812, 0.541, 0.4367, 0.6223, 0.4343, 0.5617, 0.4034, 0.4774, 0.4343, 0.5617, 0.9665, 0.417, 0.9288, 0.2957, 0.9665, 0.417, 0.4343, 0.5617, 0.4034, 0.4774, 0.9288, 0.2957, 0.4034, 0.4774, 0.9288, 0.2957, 0.8732, 0.2366, 0.3433, 0.4177, 0.8732, 0.2366, 0.9288, 0.2957, 0.4034, 0.4774, 0.3433, 0.4177, 0.2797, 0.3119, 0.8383, 0.3119, 0.8882, 0.237, 0.1877, 0.237, 0.8882, 0.237, 0.8383, 0.3119, 0.2797, 0.3119, 0.1877, 0.237, 0.2262, 0.7004, 0.2313, 0.7293, 0.1925, 0.7098, 0.1925, 0.7098, 0.2313, 0.7293, 0.2262, 0.7004, 0.8854, 0.1681, 0.9124, 0.1527, 0.939, 0.2081, 0.939, 0.2081, 0.9124, 0.1527, 0.8854, 0.1681, 0.9124, 0.1527, 0.9377, 0.1348, 0.939, 0.2081, 0.939, 0.2081, 0.9377, 0.1348, 0.9124, 0.1527, 0.9377, 0.1348, 0.9593, 0.1145, 0.9865, 0.1738, 0.939, 0.2081, 0.9865, 0.1738, 0.9593, 0.1145, 0.9377, 0.1348, 0.939, 0.2081, 0.2274, 0.6449, 0.2274, 0.7311, 0.0348, 0.7311, 0.0348, 0.6449, 0.0348, 0.7311, 0.2274, 0.7311, 0.2274, 0.6449, 0.0348, 0.6449, 0.9835, 0.7953, 0.9095, 0.8443, 0.6744, 0.8443, 0.6744, 0.7811, 0.6744, 0.8443, 0.9095, 0.8443, 0.9835, 0.7953, 0.6744, 0.7811, 0.2564, 0.9782, 0.3, 0.8788, 0.3679, 0.9235, 0.3482, 0.995, 0.3679, 0.9235, 0.3, 0.8788, 0.2564, 0.9782, 0.3482, 0.995, 0.4766, 0.5032, 0.5817, 0.5281, 0.8361, 0.3162, 0.6744, 0.2379, 0.8361, 0.3162, 0.5817, 0.5281, 0.4766, 0.5032, 0.6744, 0.2379, 0.03849, 0.2543, 0.3658, 0.2543, 0.3951, 0.2605, 0.2887, 0.2873, 0.3951, 0.2605, 0.3658, 0.2543, 0.03849, 0.2543, 0.2887, 0.2873, 0.3, 0.8788, 0.5183, 0.8788, 0.4635, 0.9234, 0.3679, 0.9235, 0.4635, 0.9234, 0.5183, 0.8788, 0.3, 0.8788, 0.3679, 0.9235, 0.7595, 0.1892, 0.7922, 0.1918, 0.7908, 0.2038, 0.7908, 0.2038, 0.7922, 0.1918, 0.7595, 0.1892, 0.2609, 0.5982, 0.02129, 0.5982, 0.2073, 0.5425, 0.2073, 0.5425, 0.02129, 0.5982, 0.2609, 0.5982, 0.8249, 0.1893, 0.8564, 0.1809, 0.8387, 0.2136, 0.8387, 0.2136, 0.8564, 0.1809, 0.8249, 0.1893, 0.05917, 0.2979, 0.356, 0.2979, 0.3883, 0.5265, 0.03186, 0.5265, 0.3883, 0.5265, 0.356, 0.2979, 0.05917, 0.2979, 0.03186, 0.5265, 0.4766, 0.5032, 0.6744, 0.2379, 0.5651, 0.243, 0.4216, 0.4753, 0.5651, 0.243, 0.6744, 0.2379, 0.4766, 0.5032, 0.4216, 0.4753, 0.4635, 0.9234, 0.5183, 0.8788, 0.5561, 0.9786, 0.4866, 0.9941, 0.5561, 0.9786, 0.5183, 0.8788, 0.4635, 0.9234, 0.4866, 0.9941, 0.2247, 0.6436, 0.1925, 0.7098, 0.05163, 0.7098, 0.0516, 0.6436, 0.05163, 0.7098, 0.1925, 0.7098, 0.2247, 0.6436, 0.0516, 0.6436, 0.2248, 0.6711, 0.1925, 0.7098, 0.2247, 0.6436, 0.2247, 0.6436, 0.1925, 0.7098, 0.2248, 0.6711, 0.2262, 0.7004, 0.1925, 0.7098, 0.2248, 0.6711, 0.2248, 0.6711, 0.1925, 0.7098, 0.2262, 0.7004, 0.8249, 0.1893, 0.8387, 0.2136, 0.7908, 0.2038, 0.7908, 0.2038, 0.8387, 0.2136, 0.8249, 0.1893, 0.7922, 0.1918, 0.8249, 0.1893, 0.7908, 0.2038, 0.7908, 0.2038, 0.8249, 0.1893, 0.7922, 0.1918, 0.8564, 0.1809, 0.8854, 0.1681, 0.939, 0.2081, 0.8387, 0.2136, 0.939, 0.2081, 0.8854, 0.1681, 0.8564, 0.1809, 0.8387, 0.2136, 0.3914, 0.4607, 0.7042, 0.3983, 0.6849, 0.6238, 0.3914, 0.6238, 0.6849, 0.6238, 0.7042, 0.3983, 0.3914, 0.4607, 0.3914, 0.6238, 0.7042, 0.3983, 0.9985, 0.257, 0.9585, 0.6238, 0.6849, 0.6238, 0.9585, 0.6238, 0.9985, 0.257, 0.7042, 0.3983, 0.6849, 0.6238, 0.6848, 0.2715, 0.7042, 0.3983, 0.5964, 0.2839, 0.5964, 0.2839, 0.7042, 0.3983, 0.6848, 0.2715, 0.6848, 0.2715, 0.9985, 0.257, 0.7042, 0.3983, 0.7042, 0.3983, 0.9985, 0.257, 0.6848, 0.2715, 0.5129, 0.2989, 0.7042, 0.3983, 0.3914, 0.4607, 0.3914, 0.4607, 0.7042, 0.3983, 0.5129, 0.2989, 0.5964, 0.2839, 0.7042, 0.3983, 0.5129, 0.2989, 0.5129, 0.2989, 0.7042, 0.3983, 0.5964, 0.2839, 0.9746, 0.2114, 0.8555, 0.2114, 0.8844, 0.1524, 0.9525, 0.1694, 0.8844, 0.1524, 0.8555, 0.2114, 0.9746, 0.2114, 0.9525, 0.1694, 0.3375, 0.1432, 0.6603, 0.1432, 0.6554, 0.1835, 0.3613, 0.1835, 0.6554, 0.1835, 0.6603, 0.1432, 0.3375, 0.1432, 0.3613, 0.1835, 0.3229, 0.09946, 0.6679, 0.09946, 0.6603, 0.1432, 0.3375, 0.1432, 0.6603, 0.1432, 0.6679, 0.09946, 0.3229, 0.09946, 0.3375, 0.1432, 0.3229, 0.09946, 0.3268, 0.05608, 0.6454, 0.05608, 0.6679, 0.09946, 0.6454, 0.05608, 0.3268, 0.05608, 0.3229, 0.09946, 0.6679, 0.09946])
me_mbody.materials.append(mat_matcar)
me_mbody.use_remesh_preserve_volume = False
me_mbody.use_remesh_preserve_attributes = False
me_mbody.use_mirror_vertex_groups = False
me_mbody.update()
me_cube = bpy.data.meshes.new('Cube')
me_cube.from_pydata([(-0.3, -0.3, -0.3), (-0.3, -0.3, 0.3), (-0.3, 0.3, 0.3), (-0.3, 0.3, -0.3), (0.3, -0.3, -0.3), (0.3, -0.3, 0.3), (0.3, 0.3, 0.3), (0.3, 0.3, -0.3)], [], [(0, 1, 2, 3), (4, 7, 6, 5), (0, 4, 5, 1), (1, 5, 6, 2), (2, 6, 7, 3), (4, 0, 3, 7)])
_uv = me_cube.uv_layers.new(name='UVTex')
_uv.uv.foreach_set('vector', [0.9192, 0.0006296, 0.9192, 0.08161, 0.8382, 0.08161, 0.8382, 0.0006296, 0.6762, 0.0006296, 0.7572, 0.0006296, 0.7572, 0.08161, 0.6762, 0.08161, 0.9192, 0.0006296, 1.0, 0.0006296, 1.0, 0.08161, 0.9192, 0.08161, 0.8382, 0.1626, 0.7572, 0.1626, 0.7572, 0.08161, 0.8382, 0.08161, 0.8382, 0.08161, 0.7572, 0.08161, 0.7572, 0.0006296, 0.8382, 0.0006296, 0.7572, -0.08035, 0.8382, -0.08035, 0.8382, 0.0006296, 0.7572, 0.0006296])
me_cube.materials.append(mat_matroad_s)
me_cube.use_remesh_preserve_volume = False
me_cube.use_remesh_preserve_attributes = False
me_cube.use_mirror_vertex_groups = False
me_cube.update()

# ---- objects
ob_lamp_003 = bpy.data.objects.new('Lamp.003', light_spot)
ob_plane_005 = bpy.data.objects.new('Plane.005', me_plane_002)
ob_plane_004 = bpy.data.objects.new('Plane.004', me_plane_002)
ob_plane_003 = bpy.data.objects.new('Plane.003', me_plane_002)
ob_plane_002 = bpy.data.objects.new('Plane.002', me_plane_002)
ob_plane_001 = bpy.data.objects.new('Plane.001', me_plane_001)
ob_plane = bpy.data.objects.new('Plane', me_plane)
ob_cam4 = bpy.data.objects.new('Cam4', cam_camera)
ob_centreanchor = bpy.data.objects.new('CentreAnchor', None)
ob_rr_wheel = bpy.data.objects.new('RR_wheel', me_mr_wheel)
ob_fr_wheel = bpy.data.objects.new('FR_wheel', me_mr_wheel)
ob_fl_wheel = bpy.data.objects.new('FL_wheel', me_ml_wheel)
ob_rcap = bpy.data.objects.new('RCap', me_mrcap)
ob_floor = bpy.data.objects.new('Floor', me_mfloor)
ob_body = bpy.data.objects.new('Body', me_mbody)
ob_rl_wheel = bpy.data.objects.new('RL_wheel', me_ml_wheel)
ob_cube = bpy.data.objects.new('Cube', me_cube)
ob_cam3 = bpy.data.objects.new('Cam3', cam_camera)
ob_cam2 = bpy.data.objects.new('Cam2', cam_camera)
ob_ddcam = bpy.data.objects.new('ddcam', cam_camera)
ob_lamp_002 = bpy.data.objects.new('Lamp.002', light_spot)
ob_lamp_001 = bpy.data.objects.new('Lamp.001', light_spot)
ob_lamp = bpy.data.objects.new('Lamp', light_spot)
ob_cam1 = bpy.data.objects.new('Cam1', cam_camera)

# ---- transforms, parenting, visibility, modifiers, constraints
ob_lamp_003.location = (4.563, -0.3306, 1.679)
ob_lamp_003.rotation_euler = (0.6503, 0.05522, 2.652)
ob_lamp_003.scale = (0.28, 0.28, 0.28)
ob_lamp_003.lock_rotations_4d = False
ob_lamp_003.empty_display_type = 'ARROWS'
ob_lamp_003.color = (0.0, 0.0, 0.0, 0.0)
ob_lamp_003.lineart.crease_threshold = 0.0
ob_plane_005.location = (7.484, -5.435, 1.642e-05)
ob_plane_005.rotation_euler = (0.0, -0.0, 0.7854)
ob_plane_005.lock_rotations_4d = False
ob_plane_005.empty_display_type = 'ARROWS'
ob_plane_005.color = (0.0, 0.0, 0.0, 1.0)
ob_plane_005.lineart.crease_threshold = 0.0
ob_plane_004.location = (4.435, -8.484, 1.642e-05)
ob_plane_004.rotation_euler = (0.0, 0.0, -2.356)
ob_plane_004.lock_rotations_4d = False
ob_plane_004.empty_display_type = 'ARROWS'
ob_plane_004.color = (0.0, 0.0, 0.0, 1.0)
ob_plane_004.lineart.crease_threshold = 0.0
ob_plane_003.location = (8.395, -12.44, 1.642e-05)
ob_plane_003.rotation_euler = (0.0, 0.0, -2.356)
ob_plane_003.lock_rotations_4d = False
ob_plane_003.empty_display_type = 'ARROWS'
ob_plane_003.color = (0.0, 0.0, 0.0, 1.0)
ob_plane_003.lineart.crease_threshold = 0.0
ob_plane_002.location = (11.44, -9.395, 1.642e-05)
ob_plane_002.rotation_euler = (0.0, 0.0, -2.356)
ob_plane_002.lock_rotations_4d = False
ob_plane_002.empty_display_type = 'ARROWS'
ob_plane_002.color = (0.0, 0.0, 0.0, 1.0)
ob_plane_002.lineart.crease_threshold = 0.0
ob_plane_001.location = (9.92, -10.92, 1.642e-05)
ob_plane_001.rotation_euler = (0.0, -0.0, 0.7854)
ob_plane_001.lock_rotations_4d = False
ob_plane_001.empty_display_type = 'ARROWS'
ob_plane_001.color = (0.0, 0.0, 0.0, 1.0)
ob_plane_001.lineart.crease_threshold = 0.0
ob_plane.location = (2.0, -3.0, 1.819e-05)
ob_plane.rotation_euler = (0.0, -0.0, 0.7854)
ob_plane.lock_rotations_4d = False
ob_plane.empty_display_type = 'ARROWS'
ob_plane.color = (0.0, 0.0, 0.0, 1.0)
ob_plane.show_axis = True
ob_plane.lineart.crease_threshold = 0.0
ob_cam4.location = (2.738, -7.39, 0.3072)
ob_cam4.rotation_euler = (1.58, 0.04592, 6.388)
ob_cam4.scale = (1.0, 1.0, 1.0)
ob_cam4.lock_rotations_4d = False
ob_cam4.empty_display_type = 'ARROWS'
ob_cam4.color = (0.0, 0.0, 0.0, 0.0)
ob_cam4.display_type = 'WIRE'
ob_cam4.lineart.crease_threshold = 0.0
ob_centreanchor.location = (2.0, -3.0, 0.48)
ob_centreanchor.rotation_euler = (0.0, -0.0, 0.7854)
ob_centreanchor.lock_rotations_4d = False
ob_centreanchor.lock_scale = (True, True, True)
ob_centreanchor.empty_display_type = 'ARROWS'
ob_centreanchor.empty_image_offset = (0.0, 0.0)
ob_centreanchor.color = (0.0, 0.0, 0.0, 1.0)
ob_centreanchor.lineart.crease_threshold = 0.0
ob_rr_wheel.parent = ob_centreanchor
ob_rr_wheel.location = (-0.5404, 0.96, -0.24)
ob_rr_wheel.scale = (0.192, 0.24, 0.24)
ob_rr_wheel.lock_rotations_4d = False
ob_rr_wheel.empty_display_type = 'ARROWS'
ob_rr_wheel.color = (0.0, 0.0, 0.0, 1.0)
ob_rr_wheel.show_axis = True
ob_rr_wheel.lineart.crease_threshold = 0.0
ob_fr_wheel.parent = ob_centreanchor
ob_fr_wheel.location = (-0.5404, -0.96, -0.24)
ob_fr_wheel.scale = (0.192, 0.24, 0.24)
ob_fr_wheel.lock_rotations_4d = False
ob_fr_wheel.empty_display_type = 'ARROWS'
ob_fr_wheel.color = (0.0, 0.0, 0.0, 1.0)
ob_fr_wheel.show_axis = True
ob_fr_wheel.lineart.crease_threshold = 0.0
ob_fl_wheel.parent = ob_centreanchor
ob_fl_wheel.location = (0.5404, -0.96, -0.24)
ob_fl_wheel.scale = (0.192, 0.24, 0.24)
ob_fl_wheel.lock_rotations_4d = False
ob_fl_wheel.empty_display_type = 'ARROWS'
ob_fl_wheel.color = (0.0, 0.0, 0.0, 1.0)
ob_fl_wheel.show_axis = True
ob_fl_wheel.lineart.crease_threshold = 0.0
ob_rcap.parent = ob_centreanchor
ob_rcap.location = (0.0, 0.0, 0.0)
ob_rcap.scale = (0.4, 0.4, 0.4)
ob_rcap.lock_rotations_4d = False
ob_rcap.empty_display_type = 'ARROWS'
ob_rcap.color = (0.0, 0.0, 0.0, 1.0)
ob_rcap.lineart.crease_threshold = 0.0
ob_floor.parent = ob_centreanchor
ob_floor.location = (0.0, 0.0, 0.0)
ob_floor.scale = (0.4, 0.4, 0.4)
ob_floor.lock_rotations_4d = False
ob_floor.empty_display_type = 'ARROWS'
ob_floor.color = (0.0, 0.0, 0.0, 1.0)
ob_floor.lineart.crease_threshold = 0.0
ob_body.parent = ob_centreanchor
ob_body.location = (0.0, 0.0, 0.0)
ob_body.scale = (0.4, 0.4, 0.4)
ob_body.lock_rotations_4d = False
ob_body.empty_display_type = 'ARROWS'
ob_body.color = (0.0, 0.0, 0.0, 1.0)
ob_body.lineart.crease_threshold = 0.0
ob_rl_wheel.parent = ob_centreanchor
ob_rl_wheel.location = (0.5404, 0.96, -0.24)
ob_rl_wheel.scale = (0.192, 0.24, 0.24)
ob_rl_wheel.lock_rotations_4d = False
ob_rl_wheel.empty_display_type = 'ARROWS'
ob_rl_wheel.color = (0.0, 0.0, 0.0, 1.0)
ob_rl_wheel.show_axis = True
ob_rl_wheel.lineart.crease_threshold = 0.0
ob_cube.parent = ob_centreanchor
ob_cube.matrix_parent_inverse = Matrix(((1.0, 0.0, 0.0, -0.0), (0.0, 1.0, 0.0, -0.0), (0.0, 0.0, 1.0, -2.0), (0.0, 0.0, 0.0, 1.0)))
ob_cube.location = (1.118, 1.29, 2.387)
ob_cube.scale = (0.3, 0.3, 0.3)
ob_cube.lock_rotations_4d = False
ob_cube.empty_display_type = 'ARROWS'
ob_cube.color = (0.0, 0.0, 0.0, 1.0)
ob_cube.lineart.crease_threshold = 0.0
ob_cam3.parent = ob_cube
ob_cam3.matrix_parent_inverse = Matrix(((1.0, 0.0, 0.0, -1.118), (0.0, 1.0, 0.0, -1.29), (0.0, 0.0, 1.0, -0.867), (0.0, 0.0, 0.0, 1.0)))
ob_cam3.location = (0.2494, 4.335, 1.533)
ob_cam3.rotation_euler = (1.244, -0.001243, 3.153)
ob_cam3.lock_rotations_4d = False
ob_cam3.empty_display_type = 'ARROWS'
ob_cam3.color = (0.0, 0.0, 0.0, 0.0)
ob_cam3.display_type = 'WIRE'
ob_cam3.lineart.crease_threshold = 0.0
ob_cam2.parent = ob_centreanchor
ob_cam2.matrix_parent_inverse = Matrix(((1.0, 0.0, 0.0, 0.0), (0.0, 1.0, 0.0, -0.0001308), (0.0, 0.0, 1.0, -0.48), (0.0, 0.0, 0.0, 1.0)))
ob_cam2.location = (-5.0, 0.0001308, 2.48)
ob_cam2.rotation_euler = (1.134, -0.0, -1.571)
ob_cam2.lock_rotations_4d = False
ob_cam2.empty_display_type = 'ARROWS'
ob_cam2.color = (0.0, 0.0, 0.0, 0.0)
ob_cam2.display_type = 'WIRE'
ob_cam2.lineart.crease_threshold = 0.0
ob_ddcam.location = (0.9816, -1.982, 4.08)
ob_ddcam.rotation_euler = (0.3491, 0.0, -2.007)
ob_ddcam.scale = (0.24, 0.24, 0.24)
ob_ddcam.lock_rotations_4d = False
ob_ddcam.empty_display_type = 'ARROWS'
ob_ddcam.color = (0.0, 0.0, 0.0, 1.0)
ob_ddcam.lineart.crease_threshold = 0.0
ob_lamp_002.location = (0.4751, 0.1041, 1.557)
ob_lamp_002.rotation_euler = (0.6503, 0.05522, 2.652)
ob_lamp_002.scale = (0.28, 0.28, 0.28)
ob_lamp_002.lock_rotations_4d = False
ob_lamp_002.empty_display_type = 'ARROWS'
ob_lamp_002.color = (0.0, 0.0, 0.0, 0.0)
ob_lamp_002.lineart.crease_threshold = 0.0
ob_lamp_001.location = (3.92, -4.936, 1.779)
ob_lamp_001.rotation_euler = (0.6503, 0.05522, 2.652)
ob_lamp_001.scale = (0.28, 0.28, 0.28)
ob_lamp_001.lock_rotations_4d = False
ob_lamp_001.empty_display_type = 'ARROWS'
ob_lamp_001.color = (0.0, 0.0, 0.0, 0.0)
ob_lamp_001.lineart.crease_threshold = 0.0
ob_lamp.location = (-1.073, -4.891, 0.8708)
ob_lamp.rotation_euler = (0.6503, 0.05522, 2.652)
ob_lamp.scale = (0.28, 0.28, 0.28)
ob_lamp.lock_rotations_4d = False
ob_lamp.empty_display_type = 'ARROWS'
ob_lamp.color = (0.0, 0.0, 0.0, 0.0)
ob_lamp.lineart.crease_threshold = 0.0
ob_cam1.location = (6.389, -4.221, 2.326)
ob_cam1.rotation_euler = (1.134, -0.0, 1.396)
ob_cam1.scale = (1.0, 1.0, 1.0)
ob_cam1.lock_rotations_4d = False
ob_cam1.empty_display_type = 'ARROWS'
ob_cam1.color = (0.0, 0.0, 0.0, 0.0)
ob_cam1.display_type = 'WIRE'
ob_cam1.lineart.crease_threshold = 0.0

# ---- collection membership
col_collection_1.objects.link(ob_lamp_003)
col_collection_1.objects.link(ob_plane_005)
col_collection_1.objects.link(ob_plane_004)
col_collection_1.objects.link(ob_plane_003)
col_collection_1.objects.link(ob_plane_002)
col_collection_1.objects.link(ob_plane_001)
col_collection_1.objects.link(ob_plane)
col_collection_1.objects.link(ob_cam4)
col_collection_1.objects.link(ob_centreanchor)
col_collection_1.objects.link(ob_rr_wheel)
col_collection_1.objects.link(ob_fr_wheel)
col_collection_1.objects.link(ob_fl_wheel)
col_collection_1.objects.link(ob_rcap)
col_collection_1.objects.link(ob_floor)
col_collection_1.objects.link(ob_body)
col_collection_1.objects.link(ob_rl_wheel)
col_collection_1.objects.link(ob_cube)
col_collection_1.objects.link(ob_cam3)
col_collection_1.objects.link(ob_cam2)
col_collection_1.objects.link(ob_ddcam)
col_collection_1.objects.link(ob_lamp_002)
col_collection_1.objects.link(ob_lamp_001)
col_collection_1.objects.link(ob_lamp)
col_collection_1.objects.link(ob_cam1)

# ---- scene / render settings (as saved in the file)
scene.camera = ob_cam3
scene.frame_start = 1; scene.frame_end = 250; scene.frame_set(1)
scene.render.engine = 'BLENDER_EEVEE_NEXT'
scene.render.image_settings.file_format = 'FFMPEG'
scene.render.image_settings.color_mode = 'RGB'
scene.render.image_settings.quality = 100
scene.render.image_settings.compression = 100
scene.render.image_settings.exr_codec = 'RLE'
scene.render.resolution_x = 640
scene.render.resolution_y = 360
scene.render.pixel_aspect_x = 100.0
scene.render.pixel_aspect_y = 100.0
scene.render.fps = 25
scene.render.dither_intensity = 0.0
scene.render.use_compositing = False
scene.render.use_sequencer = False
scene.render.bake_margin = 2
scene.render.bake_bias = 0.0
scene.render.use_stamp_time = False
scene.render.use_stamp_date = False
scene.render.use_stamp_frame = False
scene.render.use_stamp_camera = False
scene.render.use_stamp_scene = False
scene.render.use_stamp_filename = False
scene.render.use_stamp_render_time = False
scene.render.stamp_font_size = 0
scene.cycles.use_denoising = False
scene.cycles.samples = 10
scene.cycles.sampling_pattern = 'TABULATED_SOBOL'
scene.cycles.light_sampling_threshold = 0.0
scene.cycles.use_adaptive_sampling = False
scene.cycles.use_light_tree = False
scene.cycles.blur_glossy = 0.0
scene.cycles.volume_bounces = 1
scene.cycles.pixel_filter_type = 'GAUSSIAN'
scene.cycles.sample_clamp_indirect = 0.0
scene.view_settings.view_transform = 'Raw'
bpy.context.view_layer.update()
